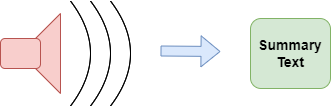

The diagram above was exported from draw.io. Its source (the exported page's mxGraphModel, read from the mxfile embedded in the PNG):
<mxGraphModel dx="880" dy="500" grid="1" gridSize="10" guides="1" tooltips="1" connect="1" arrows="1" fold="1" page="1" pageScale="1" pageWidth="850" pageHeight="1100" math="0" shadow="0">
  <root>
    <mxCell id="0" />
    <mxCell id="1" parent="0" />
    <mxCell id="fyV-CA39U7hSK9MiPkBa-7" value="" style="group" vertex="1" connectable="0" parent="1">
      <mxGeometry x="200" y="152.5" width="130" height="105" as="geometry" />
    </mxCell>
    <mxCell id="fyV-CA39U7hSK9MiPkBa-2" value="" style="triangle;whiteSpace=wrap;html=1;direction=west;fillColor=#f8cecc;strokeColor=#b85450;" vertex="1" parent="fyV-CA39U7hSK9MiPkBa-7">
      <mxGeometry x="20" y="12.5" width="40" height="80" as="geometry" />
    </mxCell>
    <mxCell id="fyV-CA39U7hSK9MiPkBa-1" value="" style="rounded=1;whiteSpace=wrap;html=1;fillColor=#f8cecc;strokeColor=#b85450;" vertex="1" parent="fyV-CA39U7hSK9MiPkBa-7">
      <mxGeometry y="37.5" width="40" height="30" as="geometry" />
    </mxCell>
    <mxCell id="fyV-CA39U7hSK9MiPkBa-6" value="" style="group" vertex="1" connectable="0" parent="fyV-CA39U7hSK9MiPkBa-7">
      <mxGeometry x="70" width="60" height="105" as="geometry" />
    </mxCell>
    <mxCell id="fyV-CA39U7hSK9MiPkBa-3" value="" style="shape=dataStorage;whiteSpace=wrap;html=1;fixedSize=1;direction=west;" vertex="1" parent="fyV-CA39U7hSK9MiPkBa-6">
      <mxGeometry width="20" height="105" as="geometry" />
    </mxCell>
    <mxCell id="fyV-CA39U7hSK9MiPkBa-4" value="" style="shape=dataStorage;whiteSpace=wrap;html=1;fixedSize=1;direction=west;" vertex="1" parent="fyV-CA39U7hSK9MiPkBa-6">
      <mxGeometry x="20" width="20" height="105" as="geometry" />
    </mxCell>
    <mxCell id="fyV-CA39U7hSK9MiPkBa-5" value="" style="shape=dataStorage;whiteSpace=wrap;html=1;fixedSize=1;direction=west;" vertex="1" parent="fyV-CA39U7hSK9MiPkBa-6">
      <mxGeometry x="40" width="20" height="105" as="geometry" />
    </mxCell>
    <mxCell id="fyV-CA39U7hSK9MiPkBa-9" value="" style="shape=flexArrow;endArrow=classic;html=1;rounded=0;fillColor=#dae8fc;strokeColor=#6c8ebf;" edge="1" parent="1">
      <mxGeometry width="50" height="50" relative="1" as="geometry">
        <mxPoint x="360" y="202.5" as="sourcePoint" />
        <mxPoint x="420" y="203" as="targetPoint" />
      </mxGeometry>
    </mxCell>
    <mxCell id="fyV-CA39U7hSK9MiPkBa-10" value="&lt;font style=&quot;font-size: 14px;&quot;&gt;&lt;b&gt;Summary Text&lt;/b&gt;&lt;/font&gt;" style="rounded=1;whiteSpace=wrap;html=1;fillColor=#d5e8d4;strokeColor=#82b366;" vertex="1" parent="1">
      <mxGeometry x="450" y="170" width="80" height="70" as="geometry" />
    </mxCell>
  </root>
</mxGraphModel>